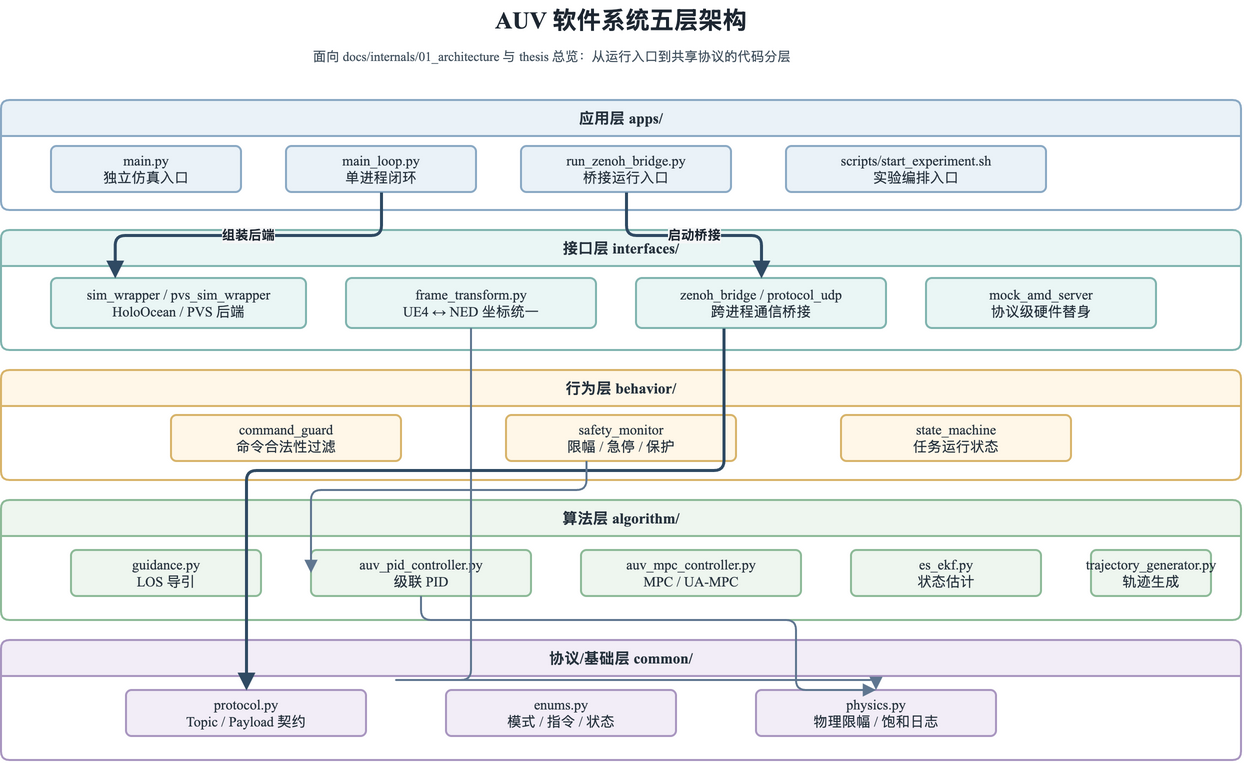

The diagram above was exported from draw.io. Its source (the exported page's mxGraphModel, read from the mxfile embedded in the PNG):
<mxGraphModel dx="1200" dy="820" grid="1" gridSize="10" guides="1" tooltips="1" connect="1" arrows="1" fold="1" page="1" pageScale="1" pageWidth="1440" pageHeight="940" math="0" shadow="0">
  <root>
    <mxCell id="0" />
    <mxCell id="1" parent="0" />
    <mxCell id="t1" value="AUV 软件系统五层架构" style="text;html=1;strokeColor=none;fillColor=none;align=center;verticalAlign=middle;whiteSpace=wrap;rounded=0;fontFamily=Noto Serif CJK SC,Times New Roman;fontSize=24;fontStyle=1;fontColor=#1E2732;" vertex="1" parent="1">
      <mxGeometry x="390" y="20" width="620" height="40" as="geometry" />
    </mxCell>
    <mxCell id="s1" value="面向 docs/internals/01_architecture 与 thesis 总览：从运行入口到共享协议的代码分层" style="text;html=1;strokeColor=none;fillColor=none;align=left;verticalAlign=top;whiteSpace=wrap;rounded=0;fontFamily=Noto Serif CJK SC,Times New Roman;fontSize=13;fontColor=#43525F;" vertex="1" parent="1">
      <mxGeometry x="390" y="62" width="660" height="34" as="geometry" />
    </mxCell>
    <mxCell id="l_app" value="应用层 apps/" style="swimlane;whiteSpace=wrap;html=1;startSize=36;rounded=1;arcSize=8;fillColor=#EAF2F8;strokeColor=#8AA9C4;strokeWidth=2;collapsible=0;childLayout=none;fontFamily=Noto Serif CJK SC,Times New Roman;fontSize=14;fontColor=#26323D;fontStyle=1;fontSize=15;" vertex="1" parent="1">
      <mxGeometry x="80" y="120" width="1240" height="110" as="geometry" />
    </mxCell>
    <mxCell id="l_if" value="接口层 interfaces/" style="swimlane;whiteSpace=wrap;html=1;startSize=36;rounded=1;arcSize=8;fillColor=#EAF6F5;strokeColor=#80B4AF;strokeWidth=2;collapsible=0;childLayout=none;fontFamily=Noto Serif CJK SC,Times New Roman;fontSize=14;fontColor=#26323D;fontStyle=1;fontSize=15;" vertex="1" parent="1">
      <mxGeometry x="80" y="250" width="1240" height="120" as="geometry" />
    </mxCell>
    <mxCell id="l_beh" value="行为层 behavior/" style="swimlane;whiteSpace=wrap;html=1;startSize=36;rounded=1;arcSize=8;fillColor=#FFF7E8;strokeColor=#D8B46A;strokeWidth=2;collapsible=0;childLayout=none;fontFamily=Noto Serif CJK SC,Times New Roman;fontSize=14;fontColor=#26323D;fontStyle=1;fontSize=15;" vertex="1" parent="1">
      <mxGeometry x="80" y="390" width="1240" height="110" as="geometry" />
    </mxCell>
    <mxCell id="l_alg" value="算法层 algorithm/" style="swimlane;whiteSpace=wrap;html=1;startSize=36;rounded=1;arcSize=8;fillColor=#EEF6EF;strokeColor=#8DBA98;strokeWidth=2;collapsible=0;childLayout=none;fontFamily=Noto Serif CJK SC,Times New Roman;fontSize=14;fontColor=#26323D;fontStyle=1;fontSize=15;" vertex="1" parent="1">
      <mxGeometry x="80" y="520" width="1240" height="120" as="geometry" />
    </mxCell>
    <mxCell id="l_common" value="协议/基础层 common/" style="swimlane;whiteSpace=wrap;html=1;startSize=36;rounded=1;arcSize=8;fillColor=#F2EDF7;strokeColor=#A996C0;strokeWidth=2;collapsible=0;childLayout=none;fontFamily=Noto Serif CJK SC,Times New Roman;fontSize=14;fontColor=#26323D;fontStyle=1;fontSize=15;" vertex="1" parent="1">
      <mxGeometry x="80" y="660" width="1240" height="120" as="geometry" />
    </mxCell>
    <mxCell id="app1" value="main.py&#10;独立仿真入口" style="rounded=1;whiteSpace=wrap;html=1;arcSize=12;fillColor=#EAF2F8;strokeColor=#8AA9C4;strokeWidth=2;spacing=8;shadow=0;fontFamily=Noto Serif CJK SC,Times New Roman;fontSize=14;fontColor=#26323D;" vertex="1" parent="l_app">
      <mxGeometry x="50" y="46" width="190" height="46" as="geometry" />
    </mxCell>
    <mxCell id="app2" value="main_loop.py&#10;单进程闭环" style="rounded=1;whiteSpace=wrap;html=1;arcSize=12;fillColor=#EAF2F8;strokeColor=#8AA9C4;strokeWidth=2;spacing=8;shadow=0;fontFamily=Noto Serif CJK SC,Times New Roman;fontSize=14;fontColor=#26323D;" vertex="1" parent="l_app">
      <mxGeometry x="285" y="46" width="190" height="46" as="geometry" />
    </mxCell>
    <mxCell id="app3" value="run_zenoh_bridge.py&#10;桥接运行入口" style="rounded=1;whiteSpace=wrap;html=1;arcSize=12;fillColor=#EAF2F8;strokeColor=#8AA9C4;strokeWidth=2;spacing=8;shadow=0;fontFamily=Noto Serif CJK SC,Times New Roman;fontSize=14;fontColor=#26323D;" vertex="1" parent="l_app">
      <mxGeometry x="520" y="46" width="210" height="46" as="geometry" />
    </mxCell>
    <mxCell id="app4" value="scripts/start_experiment.sh&#10;实验编排入口" style="rounded=1;whiteSpace=wrap;html=1;arcSize=12;fillColor=#EAF2F8;strokeColor=#8AA9C4;strokeWidth=2;spacing=8;shadow=0;fontFamily=Noto Serif CJK SC,Times New Roman;fontSize=14;fontColor=#26323D;" vertex="1" parent="l_app">
      <mxGeometry x="785" y="46" width="260" height="46" as="geometry" />
    </mxCell>
    <mxCell id="if1" value="sim_wrapper / pvs_sim_wrapper&#10;HoloOcean / PVS 后端" style="rounded=1;whiteSpace=wrap;html=1;arcSize=12;fillColor=#EAF6F5;strokeColor=#80B4AF;strokeWidth=2;spacing=8;shadow=0;fontFamily=Noto Serif CJK SC,Times New Roman;fontSize=14;fontColor=#26323D;" vertex="1" parent="l_if">
      <mxGeometry x="50" y="48" width="255" height="50" as="geometry" />
    </mxCell>
    <mxCell id="if2" value="frame_transform.py&#10;UE4 ↔ NED 坐标统一" style="rounded=1;whiteSpace=wrap;html=1;arcSize=12;fillColor=#EAF6F5;strokeColor=#80B4AF;strokeWidth=2;spacing=8;shadow=0;fontFamily=Noto Serif CJK SC,Times New Roman;fontSize=14;fontColor=#26323D;" vertex="1" parent="l_if">
      <mxGeometry x="345" y="48" width="250" height="50" as="geometry" />
    </mxCell>
    <mxCell id="if3" value="zenoh_bridge / protocol_udp&#10;跨进程通信桥接" style="rounded=1;whiteSpace=wrap;html=1;arcSize=12;fillColor=#EAF6F5;strokeColor=#80B4AF;strokeWidth=2;spacing=8;shadow=0;fontFamily=Noto Serif CJK SC,Times New Roman;fontSize=14;fontColor=#26323D;" vertex="1" parent="l_if">
      <mxGeometry x="635" y="48" width="250" height="50" as="geometry" />
    </mxCell>
    <mxCell id="if4" value="mock_amd_server&#10;协议级硬件替身" style="rounded=1;whiteSpace=wrap;html=1;arcSize=12;fillColor=#EAF6F5;strokeColor=#80B4AF;strokeWidth=2;spacing=8;shadow=0;fontFamily=Noto Serif CJK SC,Times New Roman;fontSize=14;fontColor=#26323D;" vertex="1" parent="l_if">
      <mxGeometry x="925" y="48" width="230" height="50" as="geometry" />
    </mxCell>
    <mxCell id="beh1" value="command_guard&#10;命令合法性过滤" style="rounded=1;whiteSpace=wrap;html=1;arcSize=12;fillColor=#FFF7E8;strokeColor=#D8B46A;strokeWidth=2;spacing=8;shadow=0;fontFamily=Noto Serif CJK SC,Times New Roman;fontSize=14;fontColor=#26323D;" vertex="1" parent="l_beh">
      <mxGeometry x="170" y="45" width="230" height="46" as="geometry" />
    </mxCell>
    <mxCell id="beh2" value="safety_monitor&#10;限幅 / 急停 / 保护" style="rounded=1;whiteSpace=wrap;html=1;arcSize=12;fillColor=#FFF7E8;strokeColor=#D8B46A;strokeWidth=2;spacing=8;shadow=0;fontFamily=Noto Serif CJK SC,Times New Roman;fontSize=14;fontColor=#26323D;" vertex="1" parent="l_beh">
      <mxGeometry x="505" y="45" width="230" height="46" as="geometry" />
    </mxCell>
    <mxCell id="beh3" value="state_machine&#10;任务运行状态" style="rounded=1;whiteSpace=wrap;html=1;arcSize=12;fillColor=#FFF7E8;strokeColor=#D8B46A;strokeWidth=2;spacing=8;shadow=0;fontFamily=Noto Serif CJK SC,Times New Roman;fontSize=14;fontColor=#26323D;" vertex="1" parent="l_beh">
      <mxGeometry x="840" y="45" width="230" height="46" as="geometry" />
    </mxCell>
    <mxCell id="alg1" value="guidance.py&#10;LOS 导引" style="rounded=1;whiteSpace=wrap;html=1;arcSize=12;fillColor=#EEF6EF;strokeColor=#8DBA98;strokeWidth=2;spacing=8;shadow=0;fontFamily=Noto Serif CJK SC,Times New Roman;fontSize=14;fontColor=#26323D;" vertex="1" parent="l_alg">
      <mxGeometry x="70" y="50" width="190" height="46" as="geometry" />
    </mxCell>
    <mxCell id="alg2" value="auv_pid_controller.py&#10;级联 PID" style="rounded=1;whiteSpace=wrap;html=1;arcSize=12;fillColor=#EEF6EF;strokeColor=#8DBA98;strokeWidth=2;spacing=8;shadow=0;fontFamily=Noto Serif CJK SC,Times New Roman;fontSize=14;fontColor=#26323D;" vertex="1" parent="l_alg">
      <mxGeometry x="310" y="50" width="220" height="46" as="geometry" />
    </mxCell>
    <mxCell id="alg3" value="auv_mpc_controller.py&#10;MPC / UA-MPC" style="rounded=1;whiteSpace=wrap;html=1;arcSize=12;fillColor=#EEF6EF;strokeColor=#8DBA98;strokeWidth=2;spacing=8;shadow=0;fontFamily=Noto Serif CJK SC,Times New Roman;fontSize=14;fontColor=#26323D;" vertex="1" parent="l_alg">
      <mxGeometry x="580" y="50" width="220" height="46" as="geometry" />
    </mxCell>
    <mxCell id="alg4" value="es_ekf.py&#10;状态估计" style="rounded=1;whiteSpace=wrap;html=1;arcSize=12;fillColor=#EEF6EF;strokeColor=#8DBA98;strokeWidth=2;spacing=8;shadow=0;fontFamily=Noto Serif CJK SC,Times New Roman;fontSize=14;fontColor=#26323D;" vertex="1" parent="l_alg">
      <mxGeometry x="850" y="50" width="190" height="46" as="geometry" />
    </mxCell>
    <mxCell id="alg5" value="trajectory_generator.py&#10;轨迹生成" style="rounded=1;whiteSpace=wrap;html=1;arcSize=12;fillColor=#EEF6EF;strokeColor=#8DBA98;strokeWidth=2;spacing=8;shadow=0;fontFamily=Noto Serif CJK SC,Times New Roman;fontSize=14;fontColor=#26323D;" vertex="1" parent="l_alg">
      <mxGeometry x="1090" y="50" width="120" height="46" as="geometry" />
    </mxCell>
    <mxCell id="co1" value="protocol.py&#10;Topic / Payload 契约" style="rounded=1;whiteSpace=wrap;html=1;arcSize=12;fillColor=#F2EDF7;strokeColor=#A996C0;strokeWidth=2;spacing=8;shadow=0;fontFamily=Noto Serif CJK SC,Times New Roman;fontSize=14;fontColor=#26323D;" vertex="1" parent="l_common">
      <mxGeometry x="125" y="50" width="240" height="46" as="geometry" />
    </mxCell>
    <mxCell id="co2" value="enums.py&#10;模式 / 指令 / 状态" style="rounded=1;whiteSpace=wrap;html=1;arcSize=12;fillColor=#F2EDF7;strokeColor=#A996C0;strokeWidth=2;spacing=8;shadow=0;fontFamily=Noto Serif CJK SC,Times New Roman;fontSize=14;fontColor=#26323D;" vertex="1" parent="l_common">
      <mxGeometry x="445" y="50" width="230" height="46" as="geometry" />
    </mxCell>
    <mxCell id="co3" value="physics.py&#10;物理限幅 / 饱和日志" style="rounded=1;whiteSpace=wrap;html=1;arcSize=12;fillColor=#F2EDF7;strokeColor=#A996C0;strokeWidth=2;spacing=8;shadow=0;fontFamily=Noto Serif CJK SC,Times New Roman;fontSize=14;fontColor=#26323D;" vertex="1" parent="l_common">
      <mxGeometry x="755" y="50" width="240" height="46" as="geometry" />
    </mxCell>
    <mxCell id="e1" value="组装后端" style="edgeStyle=orthogonalEdgeStyle;rounded=1;orthogonalLoop=1;jettySize=auto;html=1;strokeColor=#2F4A63;fontColor=#1E2732;fontSize=13;fontStyle=1;strokeWidth=3;labelBackgroundColor=#F6F7F8;labelBorderColor=none;endArrow=block;endFill=1;endSize=10;exitX=0.5;exitY=1;entryX=0.25;entryY=0;" edge="1" parent="1" source="app2" target="if1">
      <mxGeometry relative="1" as="geometry" />
    </mxCell>
    <mxCell id="e2" value="启动桥接" style="edgeStyle=orthogonalEdgeStyle;rounded=1;orthogonalLoop=1;jettySize=auto;html=1;strokeColor=#2F4A63;fontColor=#1E2732;fontSize=13;fontStyle=1;strokeWidth=3;labelBackgroundColor=#F6F7F8;labelBorderColor=none;endArrow=block;endFill=1;endSize=10;exitX=0.5;exitY=1;entryX=0.5;entryY=0;" edge="1" parent="1" source="app3" target="if3">
      <mxGeometry relative="1" as="geometry" />
    </mxCell>
    <mxCell id="e3" value="" style="edgeStyle=orthogonalEdgeStyle;rounded=1;orthogonalLoop=1;jettySize=auto;html=1;strokeColor=#5F7690;fontColor=#3B4A57;fontSize=12;strokeWidth=2;labelBackgroundColor=#F6F7F8;labelBorderColor=none;endArrow=block;endFill=1;endSize=8;exitX=0.5;exitY=1;entryX=0.5;entryY=0;" edge="1" parent="1" source="if2" target="co3">
      <mxGeometry relative="1" as="geometry">
        <Array as="points">
          <mxPoint x="470" y="700" />
          <mxPoint x="875" y="700" />
        </Array>
      </mxGeometry>
    </mxCell>
    <mxCell id="e4" value="" style="edgeStyle=orthogonalEdgeStyle;rounded=1;orthogonalLoop=1;jettySize=auto;html=1;strokeColor=#2F4A63;fontColor=#1E2732;fontSize=13;fontStyle=1;strokeWidth=3;labelBackgroundColor=#F6F7F8;labelBorderColor=none;endArrow=block;endFill=1;endSize=10;exitX=0.35;exitY=1;entryX=0.5;entryY=0;" edge="1" parent="1" source="if3" target="co1">
      <mxGeometry relative="1" as="geometry">
        <Array as="points">
          <mxPoint x="760" y="490" />
          <mxPoint x="245" y="490" />
        </Array>
      </mxGeometry>
    </mxCell>
    <mxCell id="e5" value="" style="edgeStyle=orthogonalEdgeStyle;rounded=1;orthogonalLoop=1;jettySize=auto;html=1;strokeColor=#5F7690;fontColor=#3B4A57;fontSize=12;strokeWidth=2;labelBackgroundColor=#F6F7F8;labelBorderColor=none;endArrow=block;endFill=1;endSize=8;exitX=0.35;exitY=1;entryX=0;entryY=0.5;" edge="1" parent="1" source="beh2" target="alg2">
      <mxGeometry relative="1" as="geometry">
        <Array as="points">
          <mxPoint x="590" y="510" />
          <mxPoint x="310" y="510" />
        </Array>
      </mxGeometry>
    </mxCell>
    <mxCell id="e6" value="" style="edgeStyle=orthogonalEdgeStyle;rounded=1;orthogonalLoop=1;jettySize=auto;html=1;strokeColor=#5F7690;fontColor=#3B4A57;fontSize=12;strokeWidth=2;labelBackgroundColor=#F6F7F8;labelBorderColor=none;endArrow=block;endFill=1;endSize=8;exitX=0.5;exitY=1;entryX=0.5;entryY=0;" edge="1" parent="1" source="alg2" target="co3">
      <mxGeometry relative="1" as="geometry">
        <Array as="points">
          <mxPoint x="500" y="640" />
          <mxPoint x="875" y="640" />
        </Array>
      </mxGeometry>
    </mxCell>
  </root>
</mxGraphModel>